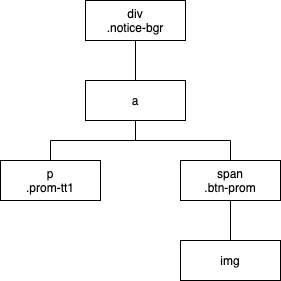

The diagram above was exported from draw.io. Its source (the exported page's mxGraphModel, read from the mxfile embedded in the PNG):
<mxGraphModel dx="1010" dy="836" grid="1" gridSize="10" guides="1" tooltips="1" connect="1" arrows="1" fold="1" page="1" pageScale="1" pageWidth="850" pageHeight="1100" math="0" shadow="0">
  <root>
    <mxCell id="0" />
    <mxCell id="1" parent="0" />
    <mxCell id="66" value="" style="edgeStyle=none;rounded=0;html=1;endArrow=none;endFill=0;" parent="1" source="63" target="65" edge="1">
      <mxGeometry relative="1" as="geometry" />
    </mxCell>
    <mxCell id="63" value="div&lt;br&gt;.notice-bgr" style="rounded=0;whiteSpace=wrap;html=1;" parent="1" vertex="1">
      <mxGeometry x="355" y="220" width="100" height="40" as="geometry" />
    </mxCell>
    <mxCell id="65" value="a" style="rounded=0;whiteSpace=wrap;html=1;" parent="1" vertex="1">
      <mxGeometry x="355" y="300" width="100" height="40" as="geometry" />
    </mxCell>
    <mxCell id="83" style="edgeStyle=orthogonalEdgeStyle;rounded=0;html=1;exitX=0.5;exitY=0;exitDx=0;exitDy=0;entryX=0.5;entryY=1;entryDx=0;entryDy=0;endArrow=none;endFill=0;" edge="1" parent="1" source="84">
      <mxGeometry relative="1" as="geometry">
        <mxPoint x="405" y="340" as="targetPoint" />
      </mxGeometry>
    </mxCell>
    <mxCell id="84" value="p&lt;br&gt;.prom-tt1" style="rounded=0;whiteSpace=wrap;html=1;" vertex="1" parent="1">
      <mxGeometry x="270" y="380" width="100" height="40" as="geometry" />
    </mxCell>
    <mxCell id="85" style="edgeStyle=orthogonalEdgeStyle;rounded=0;html=1;exitX=0.5;exitY=0;exitDx=0;exitDy=0;entryX=0.5;entryY=1;entryDx=0;entryDy=0;endArrow=none;endFill=0;" edge="1" parent="1" source="86">
      <mxGeometry relative="1" as="geometry">
        <mxPoint x="405" y="340" as="targetPoint" />
      </mxGeometry>
    </mxCell>
    <mxCell id="88" style="edgeStyle=none;html=1;entryX=0.5;entryY=0;entryDx=0;entryDy=0;endArrow=none;endFill=0;" edge="1" parent="1" source="86" target="87">
      <mxGeometry relative="1" as="geometry" />
    </mxCell>
    <mxCell id="86" value="span&lt;br&gt;.btn-prom" style="rounded=0;whiteSpace=wrap;html=1;" vertex="1" parent="1">
      <mxGeometry x="450" y="380" width="100" height="40" as="geometry" />
    </mxCell>
    <mxCell id="87" value="img" style="rounded=0;whiteSpace=wrap;html=1;" vertex="1" parent="1">
      <mxGeometry x="450" y="460" width="100" height="40" as="geometry" />
    </mxCell>
  </root>
</mxGraphModel>